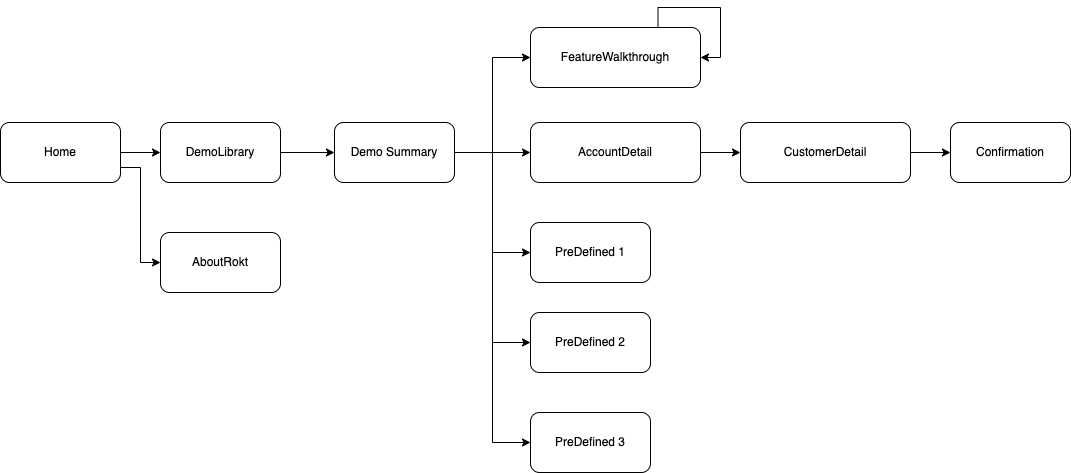

The diagram above was exported from draw.io. Its source (the exported page's mxGraphModel, read from the mxfile embedded in the PNG):
<mxGraphModel dx="1062" dy="655" grid="1" gridSize="10" guides="1" tooltips="1" connect="1" arrows="1" fold="1" page="1" pageScale="1" pageWidth="827" pageHeight="1169" math="0" shadow="0">
  <root>
    <mxCell id="0" />
    <mxCell id="1" parent="0" />
    <mxCell id="WeJZ8_wXpVQEtL9BayY3-5" style="edgeStyle=orthogonalEdgeStyle;rounded=0;orthogonalLoop=1;jettySize=auto;html=1;exitX=1;exitY=0.75;exitDx=0;exitDy=0;entryX=0;entryY=0.5;entryDx=0;entryDy=0;" edge="1" parent="1" source="WeJZ8_wXpVQEtL9BayY3-2" target="WeJZ8_wXpVQEtL9BayY3-3">
      <mxGeometry relative="1" as="geometry" />
    </mxCell>
    <mxCell id="WeJZ8_wXpVQEtL9BayY3-6" style="edgeStyle=orthogonalEdgeStyle;rounded=0;orthogonalLoop=1;jettySize=auto;html=1;exitX=1;exitY=0.5;exitDx=0;exitDy=0;" edge="1" parent="1" source="WeJZ8_wXpVQEtL9BayY3-2" target="WeJZ8_wXpVQEtL9BayY3-4">
      <mxGeometry relative="1" as="geometry" />
    </mxCell>
    <mxCell id="WeJZ8_wXpVQEtL9BayY3-2" value="Home" style="rounded=1;whiteSpace=wrap;html=1;" vertex="1" parent="1">
      <mxGeometry x="20" y="235" width="120" height="60" as="geometry" />
    </mxCell>
    <mxCell id="WeJZ8_wXpVQEtL9BayY3-3" value="AboutRokt" style="rounded=1;whiteSpace=wrap;html=1;" vertex="1" parent="1">
      <mxGeometry x="180" y="345" width="120" height="60" as="geometry" />
    </mxCell>
    <mxCell id="WeJZ8_wXpVQEtL9BayY3-9" style="edgeStyle=orthogonalEdgeStyle;rounded=0;orthogonalLoop=1;jettySize=auto;html=1;exitX=1;exitY=0.25;exitDx=0;exitDy=0;entryX=0;entryY=0.5;entryDx=0;entryDy=0;" edge="1" parent="1" source="WeJZ8_wXpVQEtL9BayY3-4" target="WeJZ8_wXpVQEtL9BayY3-7">
      <mxGeometry relative="1" as="geometry">
        <Array as="points">
          <mxPoint x="300" y="265" />
          <mxPoint x="354" y="265" />
        </Array>
      </mxGeometry>
    </mxCell>
    <mxCell id="WeJZ8_wXpVQEtL9BayY3-4" value="DemoLibrary" style="rounded=1;whiteSpace=wrap;html=1;" vertex="1" parent="1">
      <mxGeometry x="180" y="235" width="120" height="60" as="geometry" />
    </mxCell>
    <mxCell id="WeJZ8_wXpVQEtL9BayY3-10" style="edgeStyle=orthogonalEdgeStyle;rounded=0;orthogonalLoop=1;jettySize=auto;html=1;exitX=1;exitY=0.5;exitDx=0;exitDy=0;entryX=0;entryY=0.5;entryDx=0;entryDy=0;" edge="1" parent="1" source="WeJZ8_wXpVQEtL9BayY3-7" target="WeJZ8_wXpVQEtL9BayY3-8">
      <mxGeometry relative="1" as="geometry" />
    </mxCell>
    <mxCell id="WeJZ8_wXpVQEtL9BayY3-32" style="edgeStyle=orthogonalEdgeStyle;rounded=0;orthogonalLoop=1;jettySize=auto;html=1;exitX=1;exitY=0.5;exitDx=0;exitDy=0;entryX=0;entryY=0.5;entryDx=0;entryDy=0;" edge="1" parent="1" source="WeJZ8_wXpVQEtL9BayY3-7" target="WeJZ8_wXpVQEtL9BayY3-14">
      <mxGeometry relative="1" as="geometry" />
    </mxCell>
    <mxCell id="WeJZ8_wXpVQEtL9BayY3-33" style="edgeStyle=orthogonalEdgeStyle;rounded=0;orthogonalLoop=1;jettySize=auto;html=1;exitX=1;exitY=0.5;exitDx=0;exitDy=0;entryX=0;entryY=0.5;entryDx=0;entryDy=0;" edge="1" parent="1" source="WeJZ8_wXpVQEtL9BayY3-7" target="WeJZ8_wXpVQEtL9BayY3-21">
      <mxGeometry relative="1" as="geometry" />
    </mxCell>
    <mxCell id="WeJZ8_wXpVQEtL9BayY3-34" style="edgeStyle=orthogonalEdgeStyle;rounded=0;orthogonalLoop=1;jettySize=auto;html=1;exitX=1;exitY=0.5;exitDx=0;exitDy=0;entryX=0;entryY=0.5;entryDx=0;entryDy=0;" edge="1" parent="1" source="WeJZ8_wXpVQEtL9BayY3-7" target="WeJZ8_wXpVQEtL9BayY3-25">
      <mxGeometry relative="1" as="geometry" />
    </mxCell>
    <mxCell id="WeJZ8_wXpVQEtL9BayY3-35" style="edgeStyle=orthogonalEdgeStyle;rounded=0;orthogonalLoop=1;jettySize=auto;html=1;exitX=1;exitY=0.5;exitDx=0;exitDy=0;entryX=0;entryY=0.5;entryDx=0;entryDy=0;" edge="1" parent="1" source="WeJZ8_wXpVQEtL9BayY3-7" target="WeJZ8_wXpVQEtL9BayY3-28">
      <mxGeometry relative="1" as="geometry" />
    </mxCell>
    <mxCell id="WeJZ8_wXpVQEtL9BayY3-7" value="Demo Summary" style="rounded=1;whiteSpace=wrap;html=1;" vertex="1" parent="1">
      <mxGeometry x="354" y="235" width="120" height="60" as="geometry" />
    </mxCell>
    <mxCell id="WeJZ8_wXpVQEtL9BayY3-8" value="FeatureWalkthrough" style="rounded=1;whiteSpace=wrap;html=1;" vertex="1" parent="1">
      <mxGeometry x="550" y="140" width="170" height="60" as="geometry" />
    </mxCell>
    <mxCell id="WeJZ8_wXpVQEtL9BayY3-11" style="edgeStyle=orthogonalEdgeStyle;rounded=0;orthogonalLoop=1;jettySize=auto;html=1;exitX=0.75;exitY=0;exitDx=0;exitDy=0;entryX=1;entryY=0.5;entryDx=0;entryDy=0;" edge="1" parent="1" source="WeJZ8_wXpVQEtL9BayY3-8" target="WeJZ8_wXpVQEtL9BayY3-8">
      <mxGeometry relative="1" as="geometry" />
    </mxCell>
    <mxCell id="WeJZ8_wXpVQEtL9BayY3-16" style="edgeStyle=orthogonalEdgeStyle;rounded=0;orthogonalLoop=1;jettySize=auto;html=1;exitX=1;exitY=0.5;exitDx=0;exitDy=0;" edge="1" parent="1" source="WeJZ8_wXpVQEtL9BayY3-14" target="WeJZ8_wXpVQEtL9BayY3-15">
      <mxGeometry relative="1" as="geometry" />
    </mxCell>
    <mxCell id="WeJZ8_wXpVQEtL9BayY3-14" value="AccountDetail" style="rounded=1;whiteSpace=wrap;html=1;" vertex="1" parent="1">
      <mxGeometry x="550" y="235" width="170" height="60" as="geometry" />
    </mxCell>
    <mxCell id="WeJZ8_wXpVQEtL9BayY3-19" style="edgeStyle=orthogonalEdgeStyle;rounded=0;orthogonalLoop=1;jettySize=auto;html=1;exitX=1;exitY=0.5;exitDx=0;exitDy=0;" edge="1" parent="1" source="WeJZ8_wXpVQEtL9BayY3-15" target="WeJZ8_wXpVQEtL9BayY3-18">
      <mxGeometry relative="1" as="geometry" />
    </mxCell>
    <mxCell id="WeJZ8_wXpVQEtL9BayY3-15" value="CustomerDetail" style="rounded=1;whiteSpace=wrap;html=1;" vertex="1" parent="1">
      <mxGeometry x="760" y="235" width="170" height="60" as="geometry" />
    </mxCell>
    <mxCell id="WeJZ8_wXpVQEtL9BayY3-18" value="Confirmation" style="rounded=1;whiteSpace=wrap;html=1;" vertex="1" parent="1">
      <mxGeometry x="970" y="235" width="120" height="60" as="geometry" />
    </mxCell>
    <mxCell id="WeJZ8_wXpVQEtL9BayY3-21" value="PreDefined 1" style="rounded=1;whiteSpace=wrap;html=1;" vertex="1" parent="1">
      <mxGeometry x="550" y="335" width="120" height="60" as="geometry" />
    </mxCell>
    <mxCell id="WeJZ8_wXpVQEtL9BayY3-25" value="PreDefined 2" style="rounded=1;whiteSpace=wrap;html=1;" vertex="1" parent="1">
      <mxGeometry x="550" y="425" width="120" height="60" as="geometry" />
    </mxCell>
    <mxCell id="WeJZ8_wXpVQEtL9BayY3-28" value="PreDefined 3" style="rounded=1;whiteSpace=wrap;html=1;" vertex="1" parent="1">
      <mxGeometry x="550" y="525" width="120" height="60" as="geometry" />
    </mxCell>
  </root>
</mxGraphModel>